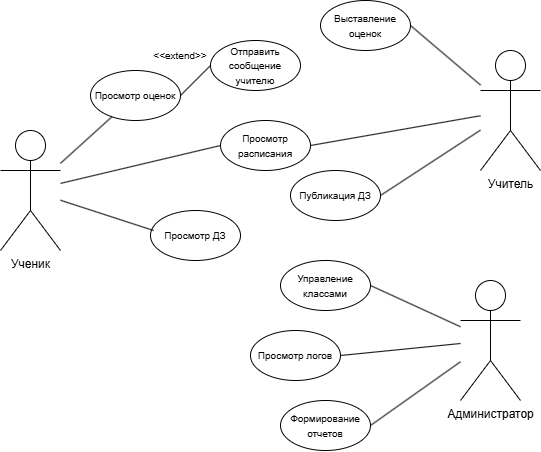

The diagram above was exported from draw.io. Its source (the exported page's mxGraphModel, read from the mxfile embedded in the PNG):
<mxGraphModel dx="975" dy="541" grid="1" gridSize="10" guides="1" tooltips="1" connect="1" arrows="1" fold="1" page="0" pageScale="1" pageWidth="827" pageHeight="1169" math="0" shadow="0">
  <root>
    <mxCell id="0" />
    <mxCell id="1" parent="0" />
    <mxCell id="3DTu4H3SUmKV9pvdbwYR-1" parent="1" style="shape=umlActor;verticalLabelPosition=bottom;verticalAlign=top;html=1;outlineConnect=0;" value="Ученик" vertex="1">
      <mxGeometry height="120" width="60" x="230" y="350" as="geometry" />
    </mxCell>
    <mxCell id="3DTu4H3SUmKV9pvdbwYR-2" parent="1" style="ellipse;whiteSpace=wrap;html=1;" value="&lt;font style=&quot;font-size: 10px;&quot;&gt;Просмотр оценок&lt;/font&gt;" vertex="1">
      <mxGeometry height="50" width="90" x="320" y="290" as="geometry" />
    </mxCell>
    <mxCell id="3DTu4H3SUmKV9pvdbwYR-3" parent="1" style="ellipse;whiteSpace=wrap;html=1;" value="&lt;font style=&quot;font-size: 10px;&quot;&gt;Просмотр расписания&lt;/font&gt;" vertex="1">
      <mxGeometry height="50" width="90" x="450" y="340" as="geometry" />
    </mxCell>
    <mxCell id="3DTu4H3SUmKV9pvdbwYR-4" parent="1" style="ellipse;whiteSpace=wrap;html=1;" value="&lt;span style=&quot;font-size: 10px;&quot;&gt;Просмотр ДЗ&lt;/span&gt;" vertex="1">
      <mxGeometry height="50" width="90" x="380" y="430" as="geometry" />
    </mxCell>
    <mxCell id="3DTu4H3SUmKV9pvdbwYR-5" edge="1" parent="1" source="3DTu4H3SUmKV9pvdbwYR-1" style="endArrow=none;html=1;rounded=0;" target="3DTu4H3SUmKV9pvdbwYR-2" value="">
      <mxGeometry height="50" relative="1" width="50" as="geometry">
        <mxPoint x="400" y="400" as="sourcePoint" />
        <mxPoint x="450" y="350" as="targetPoint" />
      </mxGeometry>
    </mxCell>
    <mxCell id="3DTu4H3SUmKV9pvdbwYR-6" edge="1" parent="1" source="3DTu4H3SUmKV9pvdbwYR-1" style="endArrow=none;html=1;rounded=0;entryX=0;entryY=0.5;entryDx=0;entryDy=0;" target="3DTu4H3SUmKV9pvdbwYR-3" value="">
      <mxGeometry height="50" relative="1" width="50" as="geometry">
        <mxPoint x="400" y="400" as="sourcePoint" />
        <mxPoint x="450" y="350" as="targetPoint" />
      </mxGeometry>
    </mxCell>
    <mxCell id="3DTu4H3SUmKV9pvdbwYR-7" edge="1" parent="1" source="3DTu4H3SUmKV9pvdbwYR-1" style="endArrow=none;html=1;rounded=0;entryX=0.036;entryY=0.401;entryDx=0;entryDy=0;entryPerimeter=0;" target="3DTu4H3SUmKV9pvdbwYR-4" value="">
      <mxGeometry height="50" relative="1" width="50" as="geometry">
        <mxPoint x="400" y="400" as="sourcePoint" />
        <mxPoint x="450" y="350" as="targetPoint" />
      </mxGeometry>
    </mxCell>
    <mxCell id="3DTu4H3SUmKV9pvdbwYR-8" parent="1" style="shape=umlActor;verticalLabelPosition=bottom;verticalAlign=top;html=1;outlineConnect=0;" value="Администратор" vertex="1">
      <mxGeometry height="120" width="60" x="690" y="500" as="geometry" />
    </mxCell>
    <mxCell id="3DTu4H3SUmKV9pvdbwYR-9" parent="1" style="shape=umlActor;verticalLabelPosition=bottom;verticalAlign=top;html=1;outlineConnect=0;" value="Учитель" vertex="1">
      <mxGeometry height="120" width="60" x="710" y="270" as="geometry" />
    </mxCell>
    <mxCell id="3DTu4H3SUmKV9pvdbwYR-10" parent="1" style="ellipse;whiteSpace=wrap;html=1;" value="&lt;font style=&quot;font-size: 10px;&quot;&gt;Выставление оценок&lt;/font&gt;" vertex="1">
      <mxGeometry height="50" width="90" x="550" y="220" as="geometry" />
    </mxCell>
    <mxCell id="3DTu4H3SUmKV9pvdbwYR-12" parent="1" style="ellipse;whiteSpace=wrap;html=1;" value="&lt;font style=&quot;font-size: 10px;&quot;&gt;Отправить сообщение учителю&lt;/font&gt;" vertex="1">
      <mxGeometry height="50" width="90" x="440" y="260" as="geometry" />
    </mxCell>
    <mxCell id="3DTu4H3SUmKV9pvdbwYR-13" edge="1" parent="1" source="3DTu4H3SUmKV9pvdbwYR-2" style="endArrow=none;html=1;rounded=0;exitX=1;exitY=0.5;exitDx=0;exitDy=0;entryX=0;entryY=0.5;entryDx=0;entryDy=0;" target="3DTu4H3SUmKV9pvdbwYR-12" value="">
      <mxGeometry height="50" relative="1" width="50" as="geometry">
        <mxPoint x="550" y="337" as="sourcePoint" />
        <mxPoint x="591" y="300" as="targetPoint" />
      </mxGeometry>
    </mxCell>
    <mxCell id="3DTu4H3SUmKV9pvdbwYR-14" parent="1" style="text;html=1;whiteSpace=wrap;strokeColor=none;fillColor=none;align=center;verticalAlign=middle;rounded=0;" value="&lt;span style=&quot;font-size: 10px;&quot;&gt;&amp;lt;&amp;lt;extend&amp;gt;&amp;gt;&lt;/span&gt;" vertex="1">
      <mxGeometry height="30" width="60" x="380" y="260" as="geometry" />
    </mxCell>
    <mxCell id="3DTu4H3SUmKV9pvdbwYR-16" parent="1" style="ellipse;whiteSpace=wrap;html=1;" value="&lt;span style=&quot;font-size: 10px;&quot;&gt;Публикация ДЗ&lt;/span&gt;" vertex="1">
      <mxGeometry height="50" width="90" x="520" y="390" as="geometry" />
    </mxCell>
    <mxCell id="3DTu4H3SUmKV9pvdbwYR-17" edge="1" parent="1" source="3DTu4H3SUmKV9pvdbwYR-16" style="endArrow=none;html=1;rounded=0;exitX=1;exitY=0.5;exitDx=0;exitDy=0;" target="3DTu4H3SUmKV9pvdbwYR-9" value="">
      <mxGeometry height="50" relative="1" width="50" as="geometry">
        <mxPoint x="610" y="360" as="sourcePoint" />
        <mxPoint x="660" y="310" as="targetPoint" />
      </mxGeometry>
    </mxCell>
    <mxCell id="3DTu4H3SUmKV9pvdbwYR-18" edge="1" parent="1" source="3DTu4H3SUmKV9pvdbwYR-3" style="endArrow=none;html=1;rounded=0;exitX=1;exitY=0.5;exitDx=0;exitDy=0;" target="3DTu4H3SUmKV9pvdbwYR-9" value="">
      <mxGeometry height="50" relative="1" width="50" as="geometry">
        <mxPoint x="610" y="360" as="sourcePoint" />
        <mxPoint x="660" y="310" as="targetPoint" />
      </mxGeometry>
    </mxCell>
    <mxCell id="3DTu4H3SUmKV9pvdbwYR-19" edge="1" parent="1" source="3DTu4H3SUmKV9pvdbwYR-10" style="endArrow=none;html=1;rounded=0;exitX=1;exitY=0.5;exitDx=0;exitDy=0;" target="3DTu4H3SUmKV9pvdbwYR-9" value="">
      <mxGeometry height="50" relative="1" width="50" as="geometry">
        <mxPoint x="610" y="360" as="sourcePoint" />
        <mxPoint x="660" y="310" as="targetPoint" />
      </mxGeometry>
    </mxCell>
    <mxCell id="3DTu4H3SUmKV9pvdbwYR-20" parent="1" style="ellipse;whiteSpace=wrap;html=1;" value="&lt;span style=&quot;font-size: 10px;&quot;&gt;Управление классами&lt;/span&gt;" vertex="1">
      <mxGeometry height="50" width="90" x="510" y="480" as="geometry" />
    </mxCell>
    <mxCell id="3DTu4H3SUmKV9pvdbwYR-21" parent="1" style="ellipse;whiteSpace=wrap;html=1;" value="&lt;span style=&quot;font-size: 10px;&quot;&gt;Просмотр логов&lt;/span&gt;" vertex="1">
      <mxGeometry height="50" width="90" x="480" y="550" as="geometry" />
    </mxCell>
    <mxCell id="3DTu4H3SUmKV9pvdbwYR-22" parent="1" style="ellipse;whiteSpace=wrap;html=1;" value="&lt;span style=&quot;font-size: 10px;&quot;&gt;Формирование отчетов&lt;/span&gt;" vertex="1">
      <mxGeometry height="50" width="90" x="510" y="620" as="geometry" />
    </mxCell>
    <mxCell id="3DTu4H3SUmKV9pvdbwYR-23" edge="1" parent="1" source="3DTu4H3SUmKV9pvdbwYR-20" style="endArrow=none;html=1;rounded=0;exitX=1;exitY=0.5;exitDx=0;exitDy=0;" target="3DTu4H3SUmKV9pvdbwYR-8" value="">
      <mxGeometry height="50" relative="1" width="50" as="geometry">
        <mxPoint x="580" y="520" as="sourcePoint" />
        <mxPoint x="630" y="470" as="targetPoint" />
      </mxGeometry>
    </mxCell>
    <mxCell id="3DTu4H3SUmKV9pvdbwYR-24" edge="1" parent="1" source="3DTu4H3SUmKV9pvdbwYR-21" style="endArrow=none;html=1;rounded=0;exitX=1;exitY=0.5;exitDx=0;exitDy=0;" target="3DTu4H3SUmKV9pvdbwYR-8" value="">
      <mxGeometry height="50" relative="1" width="50" as="geometry">
        <mxPoint x="580" y="520" as="sourcePoint" />
        <mxPoint x="630" y="470" as="targetPoint" />
      </mxGeometry>
    </mxCell>
    <mxCell id="3DTu4H3SUmKV9pvdbwYR-25" edge="1" parent="1" source="3DTu4H3SUmKV9pvdbwYR-22" style="endArrow=none;html=1;rounded=0;exitX=1;exitY=0.5;exitDx=0;exitDy=0;" target="3DTu4H3SUmKV9pvdbwYR-8" value="">
      <mxGeometry height="50" relative="1" width="50" as="geometry">
        <mxPoint x="580" y="520" as="sourcePoint" />
        <mxPoint x="630" y="470" as="targetPoint" />
      </mxGeometry>
    </mxCell>
  </root>
</mxGraphModel>